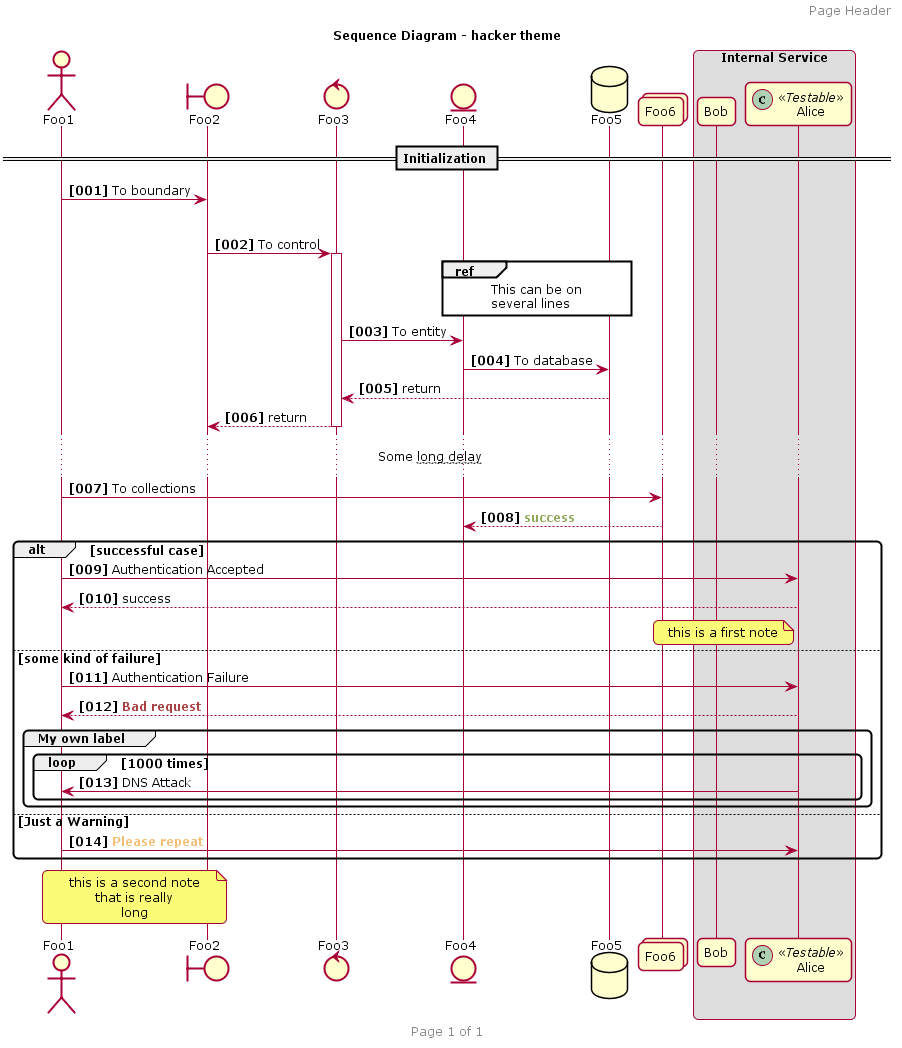

The diagram above was rendered by PlantUML. Its source (embedded in the PNG):
@startuml



skinparam backgroundColor transparent





skinparam  {
    defaultFontName   "Verdana"
    defaultFontSize   12
    defaultTextAlignment center
    shadowing false
    RoundCorner 10
    TitleFontSize 18
    TitleFontColor #eaeaea
}
<style>
wbsDiagram {
    LineColor #b5e853
    BorderThickness 3
    BackgroundColor #151515
    FontColor #eaeaea
    :depth(0) {
        fontSize 16
        fontStyle bold
        fontColor #6a9fb5
    }
    :depth(1) {
        fontSize 14
        padding 5
        fontStyle bold
    }
    :depth(2) {
        fontSize 12
        padding 4
    }
    :depth(3) {
        fontSize 11
        padding 3
        fontColor #aa759f
    }

}
</style>

title Sequence Diagram - hacker theme


autonumber "<b>[000]"

header Page Header
footer Page %page% of %lastpage%

actor Foo1
boundary Foo2
control Foo3
entity Foo4
database Foo5
collections Foo6
participant Bob
participant Alice << (C,#ADD1B2) Testable >>

box "Internal Service"
	participant Bob
	participant Alice
end box

== Initialization ==
Foo1 -> Foo2 : To boundary
|||
Foo2 -> Foo3 ++: To control
ref over Foo4, Foo5
  This can be on
  several lines
end ref
Foo3 -> Foo4 : To entity

Foo4 -> Foo5 : To database
Foo5 --> Foo3 -- : return
Foo3 --> Foo2 --: return
... Some ~~long delay~~ ...
Foo1 -> Foo6 : To collections
Foo6 --> Foo4:   <font color=#90a959><b>success


alt successful case

Foo1 -> Alice: Authentication Accepted
Alice --> Foo1: success

note left of Alice: this is a first note

else some kind of failure

	Foo1 -> Alice: Authentication Failure
    Alice --> Foo1:   <font color=#ac4142><b>Bad request
	group My own label
	    loop 1000 times
	        Alice -> Foo1: DNS Attack
	    end
	end
	
else Just a Warning

   Foo1 -> Alice:   <font color=#f4bf75><b>Please repeat
   
end

note over Foo1, Foo2
this is a second note
that is really
long
end note

@enduml